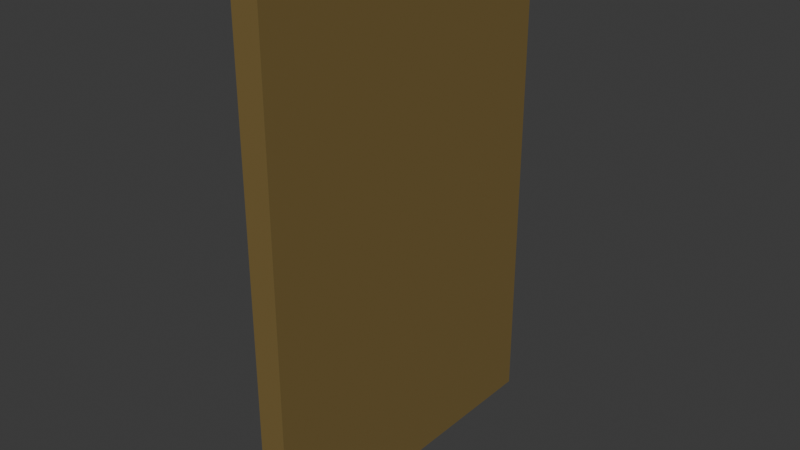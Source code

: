 # Source: wall.blend  (saved by Blender 4.3.34; exported with 4.5.12 LTS)
import bpy
from mathutils import Matrix  # noqa: F401  (used for matrix-valued properties, if any)

bpy.ops.wm.read_factory_settings(use_empty=True)
scene = bpy.context.scene
scene.name = 'Scene'

# ---- collections
col_collection = bpy.data.collections.new('Collection'); scene.collection.children.link(col_collection)

# ---- materials (node trees are filled in below, after node groups)
mat_lightwood_001 = bpy.data.materials.new('LightWood.001')
mat_lightwood_001.alpha_threshold = 0.0
mat_lightwood_001.roughness = 0.5
mat_lightwood_001.line_color = (0.0, 0.0, 0.0, 1.0)
mat_lightwood = bpy.data.materials.new('LightWood')
mat_lightstone = bpy.data.materials.new('LightStone')
mat_darkstone = bpy.data.materials.new('DarkStone')

# ---- material node trees
mat_lightwood_001.use_nodes = True; mat_lightwood_001.node_tree.nodes.clear()
_N = mat_lightwood_001.node_tree.nodes; _L = mat_lightwood_001.node_tree.links
n0 = _N.new('ShaderNodeOutputMaterial'); n0.name = 'Material Output'; n0.location = (300, 300)
n1 = _N.new('ShaderNodeBsdfPrincipled'); n1.name = 'Principled BSDF'; n1.location = (10, 300)
n1.inputs[0].default_value = (0.1997, 0.138, 0.0449, 1.0)
n1.inputs[3].default_value = 1.45
_L.new(n1.outputs[0], n0.inputs[0])
n0.is_active_output = True
mat_lightwood.use_nodes = True; mat_lightwood.node_tree.nodes.clear()
_N = mat_lightwood.node_tree.nodes; _L = mat_lightwood.node_tree.links
n0 = _N.new('ShaderNodeBsdfPrincipled'); n0.name = 'Principled BSDF'; n0.location = (10, 300)
n0.inputs[0].default_value = (0.5333, 0.2961, 0.0999, 1.0)
n1 = _N.new('ShaderNodeOutputMaterial'); n1.name = 'Material Output'; n1.location = (300, 300)
_L.new(n0.outputs[0], n1.inputs[0])
n1.is_active_output = True
mat_lightstone.use_nodes = True; mat_lightstone.node_tree.nodes.clear()
_N = mat_lightstone.node_tree.nodes; _L = mat_lightstone.node_tree.links
n0 = _N.new('ShaderNodeBsdfPrincipled'); n0.name = 'Principled BSDF'; n0.location = (10, 300)
n0.inputs[0].default_value = (0.2351, 0.2351, 0.2351, 1.0)
n1 = _N.new('ShaderNodeOutputMaterial'); n1.name = 'Material Output'; n1.location = (300, 300)
_L.new(n0.outputs[0], n1.inputs[0])
n1.is_active_output = True
mat_darkstone.use_nodes = True; mat_darkstone.node_tree.nodes.clear()
_N = mat_darkstone.node_tree.nodes; _L = mat_darkstone.node_tree.links
n0 = _N.new('ShaderNodeBsdfPrincipled'); n0.name = 'Principled BSDF'; n0.location = (10, 300)
n0.inputs[0].default_value = (0.1456, 0.1456, 0.1456, 1.0)
n1 = _N.new('ShaderNodeOutputMaterial'); n1.name = 'Material Output'; n1.location = (300, 300)
_L.new(n0.outputs[0], n1.inputs[0])
n1.is_active_output = True

# ---- world
world_world = bpy.data.worlds.new('World'); scene.world = world_world
world_world.use_nodes = True; world_world.node_tree.nodes.clear()
_N = world_world.node_tree.nodes; _L = world_world.node_tree.links
n0 = _N.new('ShaderNodeOutputWorld'); n0.name = 'World Output'; n0.location = (300, 300)
n1 = _N.new('ShaderNodeBackground'); n1.name = 'Background'; n1.location = (10, 300)
n1.inputs[0].default_value = (0.05088, 0.05088, 0.05088, 1.0)
_L.new(n1.outputs[0], n0.inputs[0])
n0.is_active_output = True
world_world.color = (0.05088, 0.05088, 0.05088)
world_world.sun_shadow_jitter_overblur = 0.0

# ---- meshes
me_plane_001 = bpy.data.meshes.new('Plane.001')
me_plane_001.from_pydata([(-2.0, -1.0, 7.55e-08), (1.0, -1.0, 0.0), (-2.0, 1.0, 7.55e-08), (1.0, 1.0, 0.0), (-2.0, -1.0, -0.1), (1.0, -1.0, -0.1), (-2.0, 1.0, -0.1), (1.0, 1.0, -0.1), (-2.0, 0.8591, -0.1), (-2.0, -0.8591, -0.1), (1.0, -0.8591, -0.1), (1.0, 0.8591, -0.1), (-2.0, -0.8591, -0.1599), (-2.0, -1.0, -0.1599), (1.0, -1.0, -0.1599), (1.0, 0.8591, -0.1599), (1.0, 1.0, -0.1599), (-2.0, 1.0, -0.1599), (-2.0, 0.8591, -0.1599), (1.0, -0.8591, -0.1599), (-1.865, -0.8591, -0.1), (-1.865, -0.8591, -0.1599), (-1.865, 0.8591, -0.1), (-1.865, 0.8591, -0.1599), (0.3968, -0.8591, -0.1), (0.3968, 0.8591, -0.1), (1.0, -0.5155, -0.1), (1.0, -0.1718, -0.1), (1.0, 0.1718, -0.1), (1.0, 0.5155, -0.1), (0.5174, -0.8591, -0.1), (0.6381, -0.8591, -0.1), (0.7587, -0.8591, -0.1), (0.8794, -0.8591, -0.1), (0.5174, 0.8591, -0.1), (0.6381, 0.8591, -0.1), (0.7587, 0.8591, -0.1), (0.8794, 0.8591, -0.1), (0.3968, 0.5155, -0.1), (0.3968, 0.1718, -0.1), (0.3968, -0.1718, -0.1), (0.3968, -0.5155, -0.1), (0.6381, -0.5155, -0.1), (0.7587, -0.5155, -0.1), (0.8794, -0.5155, -0.1), (0.5174, -0.1718, -0.1), (0.6381, -0.1718, -0.1), (0.8794, -0.1718, -0.1), (0.6381, 0.1718, -0.1), (0.8794, 0.1718, -0.1), (0.6381, 0.5155, -0.1), (0.8794, 0.5155, -0.1), (0.5174, 0.1718, -0.1679), (0.5174, 0.5155, -0.1679), (0.7587, -0.1718, -0.1492), (0.7587, 0.1718, -0.1492), (0.7587, 0.5155, -0.1492), (1.0, -0.1718, -0.1388), (0.8794, -0.1718, -0.1388), (0.5174, -0.5155, -0.1585), (0.8794, -0.8591, -0.1501), (0.8862, -0.8591, -0.1569), (0.8862, 0.8522, -0.161), (0.8794, 0.8591, -0.1541), (0.7587, 0.8591, -0.1423), (0.7587, 0.8522, -0.1492), (0.9931, 0.8522, -0.161), (1.0, 0.8591, -0.1541), (0.6449, 0.8522, -0.1492), (0.6381, 0.8591, -0.1423), (1.0, 0.5155, -0.1541), (0.9931, 0.5155, -0.161), (0.4037, 0.8522, -0.1679), (0.3968, 0.8591, -0.161), (0.5174, 0.8591, -0.161), (0.5174, 0.8522, -0.1679), (0.6381, 0.8591, -0.161), (0.6312, 0.8522, -0.1679), (0.4037, 0.5155, -0.1679), (0.3968, 0.5155, -0.161), (0.4037, 0.1718, -0.1679), (0.3968, 0.1718, -0.161), (0.4037, -0.165, -0.1679), (0.3968, -0.1718, -0.161), (0.5174, -0.165, -0.1679), (0.5174, -0.1718, -0.161), (0.6312, -0.165, -0.1679), (0.6381, -0.1718, -0.161), (0.6312, 0.1718, -0.1679), (0.6381, 0.1718, -0.161), (0.6312, 0.5155, -0.1679), (0.6381, 0.5155, -0.161), (0.8725, 0.8522, -0.1492), (0.8794, 0.8591, -0.1423), (0.6449, -0.5086, -0.1492), (0.6381, -0.5155, -0.1423), (0.7587, -0.5086, -0.1492), (0.7587, -0.5155, -0.1423), (0.8725, -0.5086, -0.1492), (0.8794, -0.5155, -0.1423), (0.6381, -0.1718, -0.1423), (0.6449, -0.1718, -0.1492), (0.8725, -0.1718, -0.1492), (0.8794, -0.1718, -0.1423), (0.6381, 0.1718, -0.1423), (0.6449, 0.1718, -0.1492), (0.8725, 0.1718, -0.1492), (0.8794, 0.1718, -0.1423), (0.6381, 0.5155, -0.1423), (0.6449, 0.5155, -0.1492), (0.8725, 0.5155, -0.1492), (0.8794, 0.5155, -0.1423), (1.0, 0.1718, -0.1541), (0.9931, 0.1787, -0.161), (0.8794, 0.1718, -0.1541), (0.8862, 0.1787, -0.161), (0.8794, 0.5155, -0.1541), (0.8862, 0.5155, -0.161), (1.0, -0.5155, -0.1319), (1.0, -0.5086, -0.1388), (1.0, 0.165, -0.1388), (1.0, 0.1718, -0.1319), (0.8794, -0.5086, -0.1388), (0.8794, -0.5155, -0.1319), (0.8794, 0.1718, -0.1319), (0.8794, 0.165, -0.1388), (0.3968, -0.5155, -0.1516), (0.4037, -0.5155, -0.1585), (0.4037, -0.8522, -0.1585), (0.3968, -0.8591, -0.1516), (0.5174, -0.8522, -0.1585), (0.5174, -0.8591, -0.1516), (0.6312, -0.8522, -0.1585), (0.6381, -0.8591, -0.1516), (0.3968, -0.1718, -0.1516), (0.4037, -0.1787, -0.1585), (0.6312, -0.5155, -0.1585), (0.6381, -0.5155, -0.1516), (0.5174, -0.1718, -0.1516), (0.5174, -0.1787, -0.1585), (0.6312, -0.1787, -0.1585), (0.6381, -0.1718, -0.1516), (0.9931, -0.8591, -0.1569), (1.0, -0.8591, -0.1501), (0.9931, -0.5223, -0.1569), (1.0, -0.5155, -0.1501), (0.8862, -0.5223, -0.1569), (0.8794, -0.5155, -0.1501), (0.6381, -0.8591, -0.1321), (0.6449, -0.8522, -0.139), (0.7587, -0.8522, -0.139), (0.7587, -0.8591, -0.1321), (0.8725, -0.8522, -0.139), (0.8794, -0.8591, -0.1321), (0.6449, -0.5223, -0.139), (0.6381, -0.5155, -0.1321), (0.7587, -0.5155, -0.1321), (0.7587, -0.5223, -0.139), (0.8794, -0.5155, -0.1321), (0.8725, -0.5223, -0.139)], [], [(0, 1, 3, 2), (7, 11, 15, 16), (0, 2, 6, 8, 9, 4), (1, 0, 4, 5), (3, 1, 5, 10, 26, 27, 28, 29, 11, 7), (2, 3, 7, 6), (22, 8, 18, 23), (49, 51, 116, 114), (18, 17, 16, 15, 23), (13, 12, 21, 19, 14), (4, 9, 12, 13), (6, 7, 16, 17), (20, 24, 30, 31, 32, 33, 10, 19, 21), (5, 4, 13, 14), (10, 5, 14, 19), (8, 6, 17, 18), (9, 20, 21, 12), (11, 37, 36, 35, 34, 25, 22, 23, 15), (18, 23, 21, 12), (21, 23, 22, 20), (18, 12, 9, 8), (20, 22, 25, 38, 39, 40, 41, 24), (117, 62, 66, 71), (47, 49, 124, 125, 58), (122, 58, 57, 119), (35, 36, 64, 69), (40, 45, 138, 134), (45, 46, 141, 138), (42, 43, 156, 155), (43, 44, 158, 156), (127, 135, 139, 59), (26, 10, 143, 145), (101, 105, 55, 54), (11, 29, 70, 67), (52, 53, 90, 88), (34, 35, 76, 74), (43, 42, 95, 97), (44, 43, 97, 99), (50, 48, 89, 91), (82, 80, 52, 84), (55, 56, 110, 106), (56, 65, 92, 110), (80, 78, 53, 52), (84, 52, 88, 86), (96, 54, 102, 98), (54, 55, 106, 102), (45, 40, 83, 85), (48, 46, 87, 89), (40, 39, 81, 83), (37, 51, 111, 93), (38, 25, 73, 79), (35, 50, 91, 76), (46, 45, 85, 87), (25, 34, 74, 73), (39, 38, 79, 81), (53, 75, 77, 90), (42, 46, 100, 95), (47, 44, 99, 103), (49, 47, 103, 107), (105, 109, 56, 55), (48, 50, 108, 104), (28, 49, 114, 112), (36, 37, 93, 64), (109, 68, 65, 56), (51, 49, 107, 111), (29, 28, 112, 70), (94, 101, 54, 96), (46, 48, 104, 100), (51, 37, 63, 116), (78, 72, 75, 53), (50, 35, 69, 108), (37, 11, 67, 63), (26, 44, 123, 118), (115, 117, 71, 113), (28, 27, 57, 120, 121), (49, 28, 121, 124), (44, 47, 58, 122, 123), (58, 125, 120, 57), (27, 26, 118, 119, 57), (41, 40, 134, 126), (30, 24, 129, 131), (42, 31, 133, 137), (128, 127, 59, 130), (46, 42, 137, 141), (31, 30, 131, 133), (24, 41, 126, 129), (59, 139, 140, 136), (130, 59, 136, 132), (33, 44, 147, 60), (44, 26, 145, 147), (32, 31, 148, 151), (61, 146, 144, 142), (31, 42, 155, 148), (44, 33, 153, 158), (149, 154, 157, 150), (33, 32, 151, 153), (150, 157, 159, 152), (73, 74, 75, 72), (74, 76, 77, 75), (72, 78, 79, 73), (78, 80, 81, 79), (80, 82, 83, 81), (82, 84, 85, 83), (84, 86, 87, 85), (89, 87, 86, 88), (91, 89, 88, 90), (76, 91, 90, 77), (69, 64, 65, 68), (64, 93, 92, 65), (94, 96, 97, 95), (96, 98, 99, 97), (101, 94, 95, 100), (103, 99, 98, 102), (105, 101, 100, 104), (107, 103, 102, 106), (109, 105, 104, 108), (111, 107, 106, 110), (68, 109, 108, 69), (93, 111, 110, 92), (71, 66, 67, 70), (63, 67, 66, 62), (113, 71, 70, 112), (115, 113, 112, 114), (117, 115, 114, 116), (62, 117, 116, 63), (122, 119, 118, 123), (124, 121, 120, 125), (127, 128, 129, 126), (128, 130, 131, 129), (130, 132, 133, 131), (135, 127, 126, 134), (134, 138, 139, 135), (138, 141, 140, 139), (137, 133, 132, 136), (141, 137, 136, 140), (142, 144, 145, 143), (147, 145, 144, 146), (146, 61, 60, 147), (149, 150, 151, 148), (150, 152, 153, 151), (155, 156, 157, 154), (156, 158, 159, 157), (154, 149, 148, 155), (158, 153, 152, 159), (10, 33, 60, 61, 142, 143)])
me_plane_001.polygons.foreach_set('material_index', [0, 0, 0, 0, 0, 0, 0, 3, 0, 0, 0, 0, 0, 0, 0, 0, 0, 0, 0, 0, 0, 1, 2, 3, 2, 2, 2, 2, 2, 2, 3, 2, 3, 2, 2, 2, 2, 2, 2, 2, 3, 3, 2, 2, 3, 3, 2, 2, 2, 3, 2, 2, 2, 2, 2, 2, 2, 3, 3, 3, 2, 2, 2, 3, 3, 2, 3, 2, 3, 2, 2, 2, 2, 2, 2, 2, 3, 2, 2, 3, 3, 2, 3, 2, 3, 3, 3, 3, 2, 2, 2, 3, 2, 2, 2, 2, 2, 2, 2, 2, 2, 2, 2, 2, 2, 2, 2, 3, 3, 3, 3, 3, 3, 3, 3, 3, 3, 3, 3, 2, 2, 2, 2, 2, 2, 2, 2, 3, 3, 3, 3, 3, 3, 3, 3, 3, 3, 3, 2, 2, 2, 2, 2, 2, 3])
_uv = me_plane_001.uv_layers.new(name='UVMap')
_uv.uv.foreach_set('vector', [0.0, 0.0, 1.0, 0.0, 1.0, 1.0, 0.0, 1.0, 1.0, 1.0, 1.0, 0.6667, 1.0, 0.6667, 1.0, 1.0, 0.0, 0.0, 0.0, 1.0, 0.0, 1.0, 0.0, 0.6667, 0.0, 0.3333, 0.0, 0.0, 1.0, 0.0, 0.0, 0.0, 0.0, 0.0, 1.0, 0.0, 1.0, 1.0, 1.0, 0.0, 1.0, 0.0, 1.0, 0.3333, 1.0, 0.4, 1.0, 0.4667, 1.0, 0.5333, 1.0, 0.6, 1.0, 0.6667, 1.0, 1.0, 0.0, 1.0, 1.0, 1.0, 1.0, 1.0, 0.0, 1.0, 0.5, 0.6667, 0.0, 0.6667, 0.0, 0.6667, 0.5, 0.6667, 0.95, 0.5333, 0.95, 0.6, 0.95, 0.6, 0.95, 0.5333, 0.0, 0.6667, 0.0, 1.0, 1.0, 1.0, 1.0, 0.6667, 0.5, 0.6667, 0.0, 0.0, 0.0, 0.3333, 0.5, 0.3333, 1.0, 0.3333, 1.0, 0.0, 0.0, 0.0, 0.0, 0.3333, 0.0, 0.3333, 0.0, 0.0, 0.0, 1.0, 1.0, 1.0, 1.0, 1.0, 0.0, 1.0, 0.5, 0.3333, 0.75, 0.3333, 0.8, 0.3333, 0.85, 0.3333, 0.9, 0.3333, 0.95, 0.3333, 1.0, 0.3333, 1.0, 0.3333, 0.5, 0.3333, 1.0, 0.0, 0.0, 0.0, 0.0, 0.0, 1.0, 0.0, 1.0, 0.3333, 1.0, 0.0, 1.0, 0.0, 1.0, 0.3333, 0.0, 0.6667, 0.0, 1.0, 0.0, 1.0, 0.0, 0.6667, 0.0, 0.3333, 0.5, 0.3333, 0.5, 0.3333, 0.0, 0.3333, 1.0, 0.6667, 0.95, 0.6667, 0.9, 0.6667, 0.85, 0.6667, 0.8, 0.6667, 0.75, 0.6667, 0.5, 0.6667, 0.5, 0.6667, 1.0, 0.6667, 0.0, 0.6667, 0.5, 0.6667, 0.5, 0.3333, 0.0, 0.3333, 0.5, 0.3333, 0.5, 0.6667, 0.5, 0.6667, 0.5, 0.3333, 0.0, 0.6667, 0.0, 0.3333, 0.0, 0.3333, 0.0, 0.6667, 0.5, 0.3333, 0.5, 0.6667, 0.75, 0.6667, 0.75, 0.6, 0.75, 0.5333, 0.75, 0.4667, 0.75, 0.4, 0.75, 0.3333, 0.9528, 0.6, 0.9528, 0.6653, 0.9972, 0.6653, 0.9972, 0.6, 0.95, 0.4667, 0.95, 0.5333, 0.95, 0.5333, 0.95, 0.532, 0.95, 0.4667, 0.95, 0.4013, 0.95, 0.4667, 1.0, 0.4667, 1.0, 0.4013, 0.85, 0.6667, 0.9, 0.6667, 0.9, 0.6667, 0.85, 0.6667, 0.75, 0.4667, 0.8, 0.4667, 0.8, 0.4667, 0.75, 0.4667, 0.8, 0.4667, 0.85, 0.4667, 0.85, 0.4667, 0.8, 0.4667, 0.85, 0.4, 0.9, 0.4, 0.9, 0.4, 0.85, 0.4, 0.9, 0.4, 0.95, 0.4, 0.95, 0.4, 0.9, 0.4, 0.7528, 0.4, 0.7528, 0.4653, 0.8, 0.4653, 0.8, 0.4, 1.0, 0.4, 1.0, 0.3333, 1.0, 0.3333, 1.0, 0.4, 0.8528, 0.4667, 0.8528, 0.5333, 0.9, 0.5333, 0.9, 0.4667, 1.0, 0.6667, 1.0, 0.6, 1.0, 0.6, 1.0, 0.6667, 0.8, 0.5333, 0.8, 0.6, 0.8472, 0.6, 0.8472, 0.5333, 0.8, 0.6667, 0.85, 0.6667, 0.85, 0.6667, 0.8, 0.6667, 0.9, 0.4, 0.85, 0.4, 0.85, 0.4, 0.9, 0.4, 0.95, 0.4, 0.9, 0.4, 0.9, 0.4, 0.95, 0.4, 0.85, 0.6, 0.85, 0.5333, 0.85, 0.5333, 0.85, 0.6, 0.7528, 0.468, 0.7528, 0.5333, 0.8, 0.5333, 0.8, 0.468, 0.9, 0.5333, 0.9, 0.6, 0.9472, 0.6, 0.9472, 0.5333, 0.9, 0.6, 0.9, 0.6653, 0.9472, 0.6653, 0.9472, 0.6, 0.7528, 0.5333, 0.7528, 0.6, 0.8, 0.6, 0.8, 0.5333, 0.8, 0.468, 0.8, 0.5333, 0.8472, 0.5333, 0.8472, 0.468, 0.9, 0.4013, 0.9, 0.4667, 0.9472, 0.4667, 0.9472, 0.4013, 0.9, 0.4667, 0.9, 0.5333, 0.9472, 0.5333, 0.9472, 0.4667, 0.8, 0.4667, 0.75, 0.4667, 0.75, 0.4667, 0.8, 0.4667, 0.85, 0.5333, 0.85, 0.4667, 0.85, 0.4667, 0.85, 0.5333, 0.75, 0.4667, 0.75, 0.5333, 0.75, 0.5333, 0.75, 0.4667, 0.95, 0.6667, 0.95, 0.6, 0.95, 0.6, 0.95, 0.6667, 0.75, 0.6, 0.75, 0.6667, 0.75, 0.6667, 0.75, 0.6, 0.85, 0.6667, 0.85, 0.6, 0.85, 0.6, 0.85, 0.6667, 0.85, 0.4667, 0.8, 0.4667, 0.8, 0.4667, 0.85, 0.4667, 0.75, 0.6667, 0.8, 0.6667, 0.8, 0.6667, 0.75, 0.6667, 0.75, 0.5333, 0.75, 0.6, 0.75, 0.6, 0.75, 0.5333, 0.8, 0.6, 0.8, 0.6653, 0.8472, 0.6653, 0.8472, 0.6, 0.85, 0.4, 0.85, 0.4667, 0.85, 0.4667, 0.85, 0.4, 0.95, 0.4667, 0.95, 0.4, 0.95, 0.4, 0.95, 0.4667, 0.95, 0.5333, 0.95, 0.4667, 0.95, 0.4667, 0.95, 0.5333, 0.8528, 0.5333, 0.8528, 0.6, 0.9, 0.6, 0.9, 0.5333, 0.85, 0.5333, 0.85, 0.6, 0.85, 0.6, 0.85, 0.5333, 1.0, 0.5333, 0.95, 0.5333, 0.95, 0.5333, 1.0, 0.5333, 0.9, 0.6667, 0.95, 0.6667, 0.95, 0.6667, 0.9, 0.6667, 0.8528, 0.6, 0.8528, 0.6653, 0.9, 0.6653, 0.9, 0.6, 0.95, 0.6, 0.95, 0.5333, 0.95, 0.5333, 0.95, 0.6, 1.0, 0.6, 1.0, 0.5333, 1.0, 0.5333, 1.0, 0.6, 0.8528, 0.4013, 0.8528, 0.4667, 0.9, 0.4667, 0.9, 0.4013, 0.85, 0.4667, 0.85, 0.5333, 0.85, 0.5333, 0.85, 0.4667, 0.95, 0.6, 0.95, 0.6667, 0.95, 0.6667, 0.95, 0.6, 0.7528, 0.6, 0.7528, 0.6653, 0.8, 0.6653, 0.8, 0.6, 0.85, 0.6, 0.85, 0.6667, 0.85, 0.6667, 0.85, 0.6, 0.95, 0.6667, 1.0, 0.6667, 1.0, 0.6667, 0.95, 0.6667, 1.0, 0.4, 0.95, 0.4, 0.95, 0.4, 1.0, 0.4, 0.9528, 0.5347, 0.9528, 0.6, 0.9972, 0.6, 0.9972, 0.5347, 1.0, 0.5333, 1.0, 0.4667, 1.0, 0.4667, 1.0, 0.532, 1.0, 0.5333, 0.95, 0.5333, 1.0, 0.5333, 1.0, 0.5333, 0.95, 0.5333, 0.95, 0.4, 0.95, 0.4667, 0.95, 0.4667, 0.95, 0.4013, 0.95, 0.4, 0.95, 0.4667, 0.95, 0.532, 1.0, 0.532, 1.0, 0.4667, 1.0, 0.4667, 1.0, 0.4, 1.0, 0.4, 1.0, 0.4013, 1.0, 0.4667, 0.75, 0.4, 0.75, 0.4667, 0.75, 0.4667, 0.75, 0.4, 0.8, 0.3333, 0.75, 0.3333, 0.75, 0.3333, 0.8, 0.3333, 0.85, 0.4, 0.85, 0.3333, 0.85, 0.3333, 0.85, 0.4, 0.7528, 0.3347, 0.7528, 0.4, 0.8, 0.4, 0.8, 0.3347, 0.85, 0.4667, 0.85, 0.4, 0.85, 0.4, 0.85, 0.4667, 0.85, 0.3333, 0.8, 0.3333, 0.8, 0.3333, 0.85, 0.3333, 0.75, 0.3333, 0.75, 0.4, 0.75, 0.4, 0.75, 0.3333, 0.8, 0.4, 0.8, 0.4653, 0.8472, 0.4653, 0.8472, 0.4, 0.8, 0.3347, 0.8, 0.4, 0.8472, 0.4, 0.8472, 0.3347, 0.95, 0.3333, 0.95, 0.4, 0.95, 0.4, 0.95, 0.3333, 0.95, 0.4, 1.0, 0.4, 1.0, 0.4, 0.95, 0.4, 0.9, 0.3333, 0.85, 0.3333, 0.85, 0.3333, 0.9, 0.3333, 0.9528, 0.3333, 0.9528, 0.3987, 0.9972, 0.3987, 0.9972, 0.3333, 0.85, 0.3333, 0.85, 0.4, 0.85, 0.4, 0.85, 0.3333, 0.95, 0.4, 0.95, 0.3333, 0.95, 0.3333, 0.95, 0.4, 0.8528, 0.3347, 0.8528, 0.3987, 0.9, 0.3987, 0.9, 0.3347, 0.95, 0.3333, 0.9, 0.3333, 0.9, 0.3333, 0.95, 0.3333, 0.9, 0.3347, 0.9, 0.3987, 0.9472, 0.3987, 0.9472, 0.3347, 0.75, 0.6667, 0.8, 0.6667, 0.8, 0.6653, 0.7528, 0.6653, 0.8, 0.6667, 0.85, 0.6667, 0.8472, 0.6653, 0.8, 0.6653, 0.7528, 0.6653, 0.7528, 0.6, 0.75, 0.6, 0.75, 0.6667, 0.7528, 0.6, 0.7528, 0.5333, 0.75, 0.5333, 0.75, 0.6, 0.7528, 0.5333, 0.7528, 0.468, 0.75, 0.4667, 0.75, 0.5333, 0.7528, 0.468, 0.8, 0.468, 0.8, 0.4667, 0.75, 0.4667, 0.8, 0.468, 0.8472, 0.468, 0.85, 0.4667, 0.8, 0.4667, 0.85, 0.5333, 0.85, 0.4667, 0.8472, 0.468, 0.8472, 0.5333, 0.85, 0.6, 0.85, 0.5333, 0.8472, 0.5333, 0.8472, 0.6, 0.85, 0.6667, 0.85, 0.6, 0.8472, 0.6, 0.8472, 0.6653, 0.85, 0.6667, 0.9, 0.6667, 0.9, 0.6653, 0.8528, 0.6653, 0.9, 0.6667, 0.95, 0.6667, 0.9472, 0.6653, 0.9, 0.6653, 0.8528, 0.4013, 0.9, 0.4013, 0.9, 0.4, 0.85, 0.4, 0.9, 0.4013, 0.9472, 0.4013, 0.95, 0.4, 0.9, 0.4, 0.8528, 0.4667, 0.8528, 0.4013, 0.85, 0.4, 0.85, 0.4667, 0.95, 0.4667, 0.95, 0.4, 0.9472, 0.4013, 0.9472, 0.4667, 0.8528, 0.5333, 0.8528, 0.4667, 0.85, 0.4667, 0.85, 0.5333, 0.95, 0.5333, 0.95, 0.4667, 0.9472, 0.4667, 0.9472, 0.5333, 0.8528, 0.6, 0.8528, 0.5333, 0.85, 0.5333, 0.85, 0.6, 0.95, 0.6, 0.95, 0.5333, 0.9472, 0.5333, 0.9472, 0.6, 0.8528, 0.6653, 0.8528, 0.6, 0.85, 0.6, 0.85, 0.6667, 0.95, 0.6667, 0.95, 0.6, 0.9472, 0.6, 0.9472, 0.6653, 0.9972, 0.6, 0.9972, 0.6653, 1.0, 0.6667, 1.0, 0.6, 0.95, 0.6667, 1.0, 0.6667, 0.9972, 0.6653, 0.9528, 0.6653, 0.9972, 0.5347, 0.9972, 0.6, 1.0, 0.6, 1.0, 0.5333, 0.9528, 0.5347, 0.9972, 0.5347, 1.0, 0.5333, 0.95, 0.5333, 0.9528, 0.6, 0.9528, 0.5347, 0.95, 0.5333, 0.95, 0.6, 0.9528, 0.6653, 0.9528, 0.6, 0.95, 0.6, 0.95, 0.6667, 0.95, 0.4013, 1.0, 0.4013, 1.0, 0.4, 0.95, 0.4, 0.95, 0.5333, 1.0, 0.5333, 1.0, 0.532, 0.95, 0.532, 0.7528, 0.4, 0.7528, 0.3347, 0.75, 0.3333, 0.75, 0.4, 0.7528, 0.3347, 0.8, 0.3347, 0.8, 0.3333, 0.75, 0.3333, 0.8, 0.3347, 0.8472, 0.3347, 0.85, 0.3333, 0.8, 0.3333, 0.7528, 0.4653, 0.7528, 0.4, 0.75, 0.4, 0.75, 0.4667, 0.75, 0.4667, 0.8, 0.4667, 0.8, 0.4653, 0.7528, 0.4653, 0.8, 0.4667, 0.85, 0.4667, 0.8472, 0.4653, 0.8, 0.4653, 0.85, 0.4, 0.85, 0.3333, 0.8472, 0.3347, 0.8472, 0.4, 0.85, 0.4667, 0.85, 0.4, 0.8472, 0.4, 0.8472, 0.4653, 0.9972, 0.3333, 0.9972, 0.3987, 1.0, 0.4, 1.0, 0.3333, 0.95, 0.4, 1.0, 0.4, 0.9972, 0.3987, 0.9528, 0.3987, 0.9528, 0.3987, 0.9528, 0.3333, 0.95, 0.3333, 0.95, 0.4, 0.8528, 0.3347, 0.9, 0.3347, 0.9, 0.3333, 0.85, 0.3333, 0.9, 0.3347, 0.9472, 0.3347, 0.95, 0.3333, 0.9, 0.3333, 0.85, 0.4, 0.9, 0.4, 0.9, 0.3987, 0.8528, 0.3987, 0.9, 0.4, 0.95, 0.4, 0.9472, 0.3987, 0.9, 0.3987, 0.8528, 0.3987, 0.8528, 0.3347, 0.85, 0.3333, 0.85, 0.4, 0.95, 0.4, 0.95, 0.3333, 0.9472, 0.3347, 0.9472, 0.3987, 1.0, 0.3333, 0.95, 0.3333, 0.95, 0.3333, 0.9528, 0.3333, 0.9972, 0.3333, 1.0, 0.3333])
me_plane_001.materials.append(mat_lightwood_001)
me_plane_001.materials.append(mat_lightwood)
me_plane_001.materials.append(mat_lightstone)
me_plane_001.materials.append(mat_darkstone)
me_plane_001.update()

# ---- objects
ob_plane_001 = bpy.data.objects.new('Plane.001', me_plane_001)

# ---- transforms, parenting, visibility, modifiers, constraints
ob_plane_001.location = (0.0, 0.0, 1.0)
ob_plane_001.rotation_euler = (-0.0, 1.571, 0.0)

# ---- collection membership
col_collection.objects.link(ob_plane_001)

# ---- scene / render settings (as saved in the file)
scene.frame_start = 1; scene.frame_end = 250; scene.frame_set(1)
scene.render.engine = 'BLENDER_EEVEE_NEXT'
bpy.context.view_layer.update()

# ---- added for rendering (the .blend has no active camera and no usable light): camera, sun
cam_auto = bpy.data.cameras.new('AutoCamera')
cam_auto.lens = 50.0
cam_auto.sensor_width = 36.0
cam_auto.clip_end = 1000.0
ob_auto_camera = bpy.data.objects.new('AutoCamera', cam_auto)
scene.collection.objects.link(ob_auto_camera)
ob_auto_camera.location = (3.25562, -4.00747, 4.17165)
ob_auto_camera.rotation_euler = (1.09748, -7.21219e-08, 0.694738)
scene.camera = ob_auto_camera
light_auto_sun = bpy.data.lights.new('AutoSun', 'SUN')
light_auto_sun.energy = 3.0
light_auto_sun.angle = 0.0523599
ob_auto_sun = bpy.data.objects.new('AutoSun', light_auto_sun)
scene.collection.objects.link(ob_auto_sun)
ob_auto_sun.rotation_euler = (0.872665, 0.174533, 0.523599)
bpy.context.view_layer.update()
